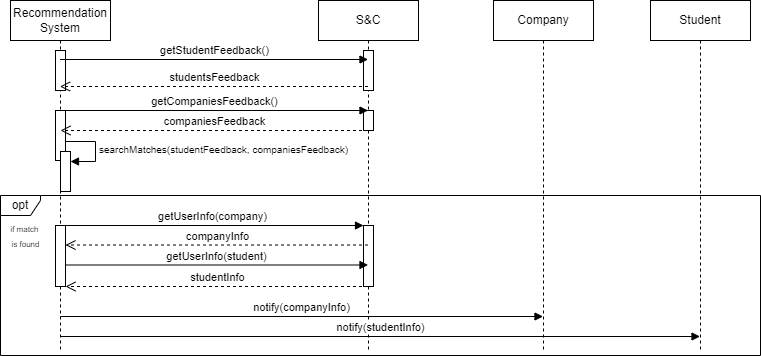

The diagram above was exported from draw.io. Its source (the exported page's mxGraphModel, read from the mxfile embedded in the PNG):
<mxGraphModel dx="1034" dy="511" grid="1" gridSize="10" guides="1" tooltips="1" connect="1" arrows="1" fold="1" page="1" pageScale="1" pageWidth="850" pageHeight="1100" math="0" shadow="0">
  <root>
    <mxCell id="0" />
    <mxCell id="1" parent="0" />
    <mxCell id="rO-PeUkdai2v3n6f6tm4-1" value="Recommendation&lt;div&gt;System&lt;/div&gt;" style="shape=umlLifeline;perimeter=lifelinePerimeter;whiteSpace=wrap;html=1;container=1;dropTarget=0;collapsible=0;recursiveResize=0;outlineConnect=0;portConstraint=eastwest;newEdgeStyle={&quot;curved&quot;:0,&quot;rounded&quot;:0};" parent="1" vertex="1">
      <mxGeometry x="50" y="40" width="100" height="350" as="geometry" />
    </mxCell>
    <mxCell id="WRDHm0nlUfDOWWPdQw5j-2" value="" style="html=1;points=[[0,0,0,0,5],[0,1,0,0,-5],[1,0,0,0,5],[1,1,0,0,-5]];perimeter=orthogonalPerimeter;outlineConnect=0;targetShapes=umlLifeline;portConstraint=eastwest;newEdgeStyle={&quot;curved&quot;:0,&quot;rounded&quot;:0};" parent="rO-PeUkdai2v3n6f6tm4-1" vertex="1">
      <mxGeometry x="45" y="50" width="10" height="40" as="geometry" />
    </mxCell>
    <mxCell id="WRDHm0nlUfDOWWPdQw5j-12" value="&lt;font style=&quot;font-size: 10px;&quot;&gt;searchMatches(studentFeedback, companiesFeedback)&lt;/font&gt;" style="html=1;align=left;spacingLeft=2;endArrow=block;rounded=0;edgeStyle=orthogonalEdgeStyle;curved=0;rounded=0;" parent="rO-PeUkdai2v3n6f6tm4-1" target="WRDHm0nlUfDOWWPdQw5j-11" edge="1">
      <mxGeometry relative="1" as="geometry">
        <mxPoint x="55" y="141" as="sourcePoint" />
        <Array as="points">
          <mxPoint x="85" y="141" />
          <mxPoint x="85" y="161" />
        </Array>
      </mxGeometry>
    </mxCell>
    <mxCell id="WRDHm0nlUfDOWWPdQw5j-13" value="" style="html=1;points=[[0,0,0,0,5],[0,1,0,0,-5],[1,0,0,0,5],[1,1,0,0,-5]];perimeter=orthogonalPerimeter;outlineConnect=0;targetShapes=umlLifeline;portConstraint=eastwest;newEdgeStyle={&quot;curved&quot;:0,&quot;rounded&quot;:0};" parent="rO-PeUkdai2v3n6f6tm4-1" vertex="1">
      <mxGeometry x="45" y="225" width="10" height="61" as="geometry" />
    </mxCell>
    <mxCell id="7-Hlrk5lACueYLRKAC-l-1" value="" style="html=1;points=[[0,0,0,0,5],[0,1,0,0,-5],[1,0,0,0,5],[1,1,0,0,-5]];perimeter=orthogonalPerimeter;outlineConnect=0;targetShapes=umlLifeline;portConstraint=eastwest;newEdgeStyle={&quot;curved&quot;:0,&quot;rounded&quot;:0};" vertex="1" parent="rO-PeUkdai2v3n6f6tm4-1">
      <mxGeometry x="45" y="110" width="10" height="50" as="geometry" />
    </mxCell>
    <mxCell id="WRDHm0nlUfDOWWPdQw5j-11" value="" style="html=1;points=[[0,0,0,0,5],[0,1,0,0,-5],[1,0,0,0,5],[1,1,0,0,-5]];perimeter=orthogonalPerimeter;outlineConnect=0;targetShapes=umlLifeline;portConstraint=eastwest;newEdgeStyle={&quot;curved&quot;:0,&quot;rounded&quot;:0};" parent="rO-PeUkdai2v3n6f6tm4-1" vertex="1">
      <mxGeometry x="50" y="151" width="10" height="40" as="geometry" />
    </mxCell>
    <mxCell id="rO-PeUkdai2v3n6f6tm4-2" value="S&amp;amp;C" style="shape=umlLifeline;perimeter=lifelinePerimeter;whiteSpace=wrap;html=1;container=1;dropTarget=0;collapsible=0;recursiveResize=0;outlineConnect=0;portConstraint=eastwest;newEdgeStyle={&quot;curved&quot;:0,&quot;rounded&quot;:0};" parent="1" vertex="1">
      <mxGeometry x="358" y="40" width="100" height="350" as="geometry" />
    </mxCell>
    <mxCell id="WRDHm0nlUfDOWWPdQw5j-3" value="" style="html=1;points=[[0,0,0,0,5],[0,1,0,0,-5],[1,0,0,0,5],[1,1,0,0,-5]];perimeter=orthogonalPerimeter;outlineConnect=0;targetShapes=umlLifeline;portConstraint=eastwest;newEdgeStyle={&quot;curved&quot;:0,&quot;rounded&quot;:0};" parent="rO-PeUkdai2v3n6f6tm4-2" vertex="1">
      <mxGeometry x="45" y="50" width="10" height="40" as="geometry" />
    </mxCell>
    <mxCell id="WRDHm0nlUfDOWWPdQw5j-14" value="" style="html=1;points=[[0,0,0,0,5],[0,1,0,0,-5],[1,0,0,0,5],[1,1,0,0,-5]];perimeter=orthogonalPerimeter;outlineConnect=0;targetShapes=umlLifeline;portConstraint=eastwest;newEdgeStyle={&quot;curved&quot;:0,&quot;rounded&quot;:0};" parent="rO-PeUkdai2v3n6f6tm4-2" vertex="1">
      <mxGeometry x="45" y="225" width="10" height="61" as="geometry" />
    </mxCell>
    <mxCell id="7-Hlrk5lACueYLRKAC-l-2" value="" style="html=1;points=[[0,0,0,0,5],[0,1,0,0,-5],[1,0,0,0,5],[1,1,0,0,-5]];perimeter=orthogonalPerimeter;outlineConnect=0;targetShapes=umlLifeline;portConstraint=eastwest;newEdgeStyle={&quot;curved&quot;:0,&quot;rounded&quot;:0};" vertex="1" parent="rO-PeUkdai2v3n6f6tm4-2">
      <mxGeometry x="45" y="110" width="10" height="20" as="geometry" />
    </mxCell>
    <mxCell id="rO-PeUkdai2v3n6f6tm4-3" value="Company" style="shape=umlLifeline;perimeter=lifelinePerimeter;whiteSpace=wrap;html=1;container=1;dropTarget=0;collapsible=0;recursiveResize=0;outlineConnect=0;portConstraint=eastwest;newEdgeStyle={&quot;curved&quot;:0,&quot;rounded&quot;:0};" parent="1" vertex="1">
      <mxGeometry x="533" y="40" width="100" height="350" as="geometry" />
    </mxCell>
    <mxCell id="rO-PeUkdai2v3n6f6tm4-4" value="Student" style="shape=umlLifeline;perimeter=lifelinePerimeter;whiteSpace=wrap;html=1;container=1;dropTarget=0;collapsible=0;recursiveResize=0;outlineConnect=0;portConstraint=eastwest;newEdgeStyle={&quot;curved&quot;:0,&quot;rounded&quot;:0};" parent="1" vertex="1">
      <mxGeometry x="690" y="40" width="100" height="350" as="geometry" />
    </mxCell>
    <mxCell id="WRDHm0nlUfDOWWPdQw5j-4" value="getStudentFeedback()" style="html=1;verticalAlign=bottom;endArrow=block;curved=0;rounded=0;" parent="1" edge="1" target="rO-PeUkdai2v3n6f6tm4-2">
      <mxGeometry width="80" relative="1" as="geometry">
        <mxPoint x="99.5" y="99" as="sourcePoint" />
        <mxPoint x="299.5" y="99" as="targetPoint" />
      </mxGeometry>
    </mxCell>
    <mxCell id="WRDHm0nlUfDOWWPdQw5j-6" value="studentsFeedback" style="html=1;verticalAlign=bottom;endArrow=open;dashed=1;endSize=8;curved=0;rounded=0;" parent="1" edge="1" source="rO-PeUkdai2v3n6f6tm4-2">
      <mxGeometry relative="1" as="geometry">
        <mxPoint x="299.5" y="126" as="sourcePoint" />
        <mxPoint x="99.5" y="126" as="targetPoint" />
      </mxGeometry>
    </mxCell>
    <mxCell id="WRDHm0nlUfDOWWPdQw5j-15" value="getUserInfo(company)" style="html=1;verticalAlign=bottom;endArrow=block;curved=0;rounded=0;" parent="1" edge="1" target="WRDHm0nlUfDOWWPdQw5j-14">
      <mxGeometry width="80" relative="1" as="geometry">
        <mxPoint x="100" y="265" as="sourcePoint" />
        <mxPoint x="300" y="265" as="targetPoint" />
      </mxGeometry>
    </mxCell>
    <mxCell id="WRDHm0nlUfDOWWPdQw5j-16" value="opt" style="shape=umlFrame;whiteSpace=wrap;html=1;pointerEvents=0;width=40;height=20;" parent="1" vertex="1">
      <mxGeometry x="40" y="235" width="760" height="160" as="geometry" />
    </mxCell>
    <mxCell id="WRDHm0nlUfDOWWPdQw5j-18" value="&lt;font style=&quot;font-size: 8px;&quot;&gt;if match&amp;nbsp;&lt;/font&gt;&lt;div&gt;&lt;font style=&quot;font-size: 8px;&quot;&gt;is found&lt;/font&gt;&lt;/div&gt;" style="text;html=1;align=center;verticalAlign=middle;resizable=0;points=[];autosize=1;strokeColor=none;fillColor=none;" parent="1" vertex="1">
      <mxGeometry x="40" y="255" width="50" height="40" as="geometry" />
    </mxCell>
    <mxCell id="WRDHm0nlUfDOWWPdQw5j-19" value="companyInfo" style="html=1;verticalAlign=bottom;endArrow=open;dashed=1;endSize=8;curved=0;rounded=0;" parent="1" edge="1" source="rO-PeUkdai2v3n6f6tm4-2">
      <mxGeometry relative="1" as="geometry">
        <mxPoint x="300" y="284.525" as="sourcePoint" />
        <mxPoint x="105" y="284.525" as="targetPoint" />
      </mxGeometry>
    </mxCell>
    <mxCell id="WRDHm0nlUfDOWWPdQw5j-20" value="getUserInfo(student)" style="html=1;verticalAlign=bottom;endArrow=block;curved=0;rounded=0;" parent="1" edge="1" target="rO-PeUkdai2v3n6f6tm4-2">
      <mxGeometry width="80" relative="1" as="geometry">
        <mxPoint x="105" y="304.5" as="sourcePoint" />
        <mxPoint x="295" y="304.5" as="targetPoint" />
      </mxGeometry>
    </mxCell>
    <mxCell id="WRDHm0nlUfDOWWPdQw5j-21" value="studentInfo" style="html=1;verticalAlign=bottom;endArrow=open;dashed=1;endSize=8;curved=0;rounded=0;" parent="1" edge="1" source="rO-PeUkdai2v3n6f6tm4-2">
      <mxGeometry relative="1" as="geometry">
        <mxPoint x="300" y="326.005" as="sourcePoint" />
        <mxPoint x="105" y="326.005" as="targetPoint" />
      </mxGeometry>
    </mxCell>
    <mxCell id="WRDHm0nlUfDOWWPdQw5j-22" value="notify(companyInfo)" style="html=1;verticalAlign=bottom;endArrow=block;curved=0;rounded=0;" parent="1" target="rO-PeUkdai2v3n6f6tm4-3" edge="1">
      <mxGeometry width="80" relative="1" as="geometry">
        <mxPoint x="100" y="356" as="sourcePoint" />
        <mxPoint x="519.5" y="356" as="targetPoint" />
      </mxGeometry>
    </mxCell>
    <mxCell id="WRDHm0nlUfDOWWPdQw5j-23" value="notify(studentInfo)" style="html=1;verticalAlign=bottom;endArrow=block;curved=0;rounded=0;" parent="1" edge="1">
      <mxGeometry width="80" relative="1" as="geometry">
        <mxPoint x="100" y="376" as="sourcePoint" />
        <mxPoint x="739.5" y="376" as="targetPoint" />
      </mxGeometry>
    </mxCell>
    <mxCell id="7-Hlrk5lACueYLRKAC-l-3" value="getCompaniesFeedback()" style="html=1;verticalAlign=bottom;endArrow=block;curved=0;rounded=0;" edge="1" parent="1" target="rO-PeUkdai2v3n6f6tm4-2">
      <mxGeometry width="80" relative="1" as="geometry">
        <mxPoint x="100" y="150" as="sourcePoint" />
        <mxPoint x="300" y="150" as="targetPoint" />
      </mxGeometry>
    </mxCell>
    <mxCell id="7-Hlrk5lACueYLRKAC-l-4" value="companiesFeedback" style="html=1;verticalAlign=bottom;endArrow=open;dashed=1;endSize=8;curved=0;rounded=0;" edge="1" parent="1" source="rO-PeUkdai2v3n6f6tm4-2">
      <mxGeometry relative="1" as="geometry">
        <mxPoint x="300" y="170" as="sourcePoint" />
        <mxPoint x="100" y="170" as="targetPoint" />
      </mxGeometry>
    </mxCell>
  </root>
</mxGraphModel>